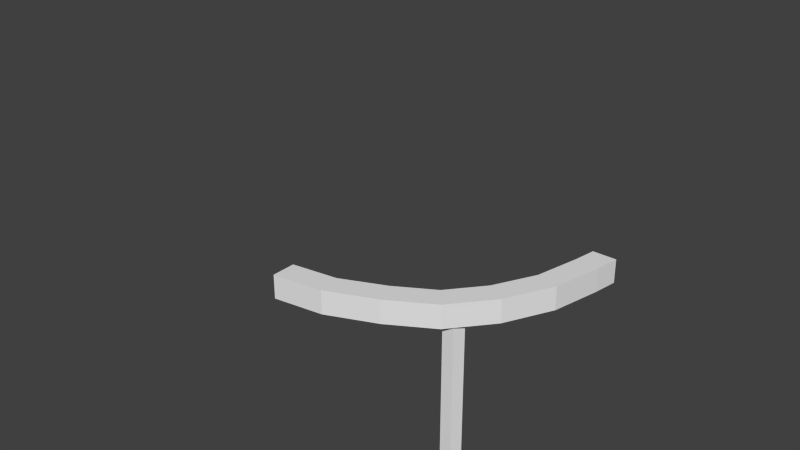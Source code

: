 # Source: railturn.blend  (saved by Blender 2.62.0; exported with 4.5.12 LTS)
import bpy
from mathutils import Matrix  # noqa: F401  (used for matrix-valued properties, if any)

bpy.ops.wm.read_factory_settings(use_empty=True)
scene = bpy.context.scene
scene.name = 'Scene'

# ---- collections
col_collection_1 = bpy.data.collections.new('Collection 1'); scene.collection.children.link(col_collection_1)
col_collection_1.hide_render = True
col_collection_1.hide_viewport = True
col_collection_2 = bpy.data.collections.new('Collection 2'); scene.collection.children.link(col_collection_2)

# ---- world
world_world = bpy.data.worlds.new('World'); scene.world = world_world
world_world.color = (0.05088, 0.05088, 0.05088)
world_world.use_sun_shadow = False
world_world.sun_shadow_jitter_overblur = 0.0
world_world.cycles.sampling_method = 'MANUAL'
world_world.cycles.sample_map_resolution = 256

# ---- meshes
me_circle = bpy.data.meshes.new('Circle')
me_circle.from_pydata([(0.0, 1.0, 0.0), (0.1951, 0.9808, 0.0), (0.3827, 0.9239, 0.0), (0.5556, 0.8315, 0.0), (0.7071, 0.7071, 0.0), (0.8315, 0.5556, 0.0), (0.9239, 0.3827, 0.0), (0.9808, 0.1951, 0.0), (1.0, 7.55e-08, 0.0), (0.9808, -0.1951, 0.0), (0.9239, -0.3827, 0.0), (0.8315, -0.5556, 0.0), (0.7071, -0.7071, 0.0), (0.5556, -0.8315, 0.0), (0.3827, -0.9239, 0.0), (0.1951, -0.9808, 0.0), (-3.258e-07, -1.0, 0.0), (-0.1951, -0.9808, 0.0), (-0.3827, -0.9239, 0.0), (-0.5556, -0.8315, 0.0), (-0.7071, -0.7071, 0.0), (-0.8315, -0.5556, 0.0), (-0.9239, -0.3827, 0.0), (-0.9808, -0.1951, 0.0), (-1.0, 9.656e-07, 0.0), (-0.9808, 0.1951, 0.0), (-0.9239, 0.3827, 0.0), (-0.8315, 0.5556, 0.0), (-0.7071, 0.7071, 0.0), (-0.5556, 0.8315, 0.0), (-0.3827, 0.9239, 0.0), (-0.1951, 0.9808, 0.0)], [(0, 1), (1, 2), (2, 3), (3, 4), (4, 5), (5, 6), (6, 7), (7, 8), (8, 9), (9, 10), (10, 11), (11, 12), (12, 13), (13, 14), (14, 15), (15, 16), (16, 17), (17, 18), (18, 19), (19, 20), (20, 21), (21, 22), (22, 23), (23, 24), (24, 25), (25, 26), (26, 27), (27, 28), (28, 29), (29, 30), (30, 31), (0, 31)], [])
me_circle.use_remesh_preserve_volume = False
me_circle.use_remesh_preserve_attributes = False
me_circle.use_mirror_vertex_groups = False
me_circle.update()
me_cube = bpy.data.meshes.new('Cube')
me_cube.from_pydata([(-2.6, 0.7, -1.5), (-2.505, 0.6309, -1.5), (-2.541, 0.5191, -1.5), (-2.659, 0.5191, -1.5), (-2.695, 0.6309, -1.5), (-2.6, 0.7, 0.0), (-2.505, 0.6309, 0.0), (-2.541, 0.5191, 0.0), (-2.659, 0.5191, 0.0), (-2.695, 0.6309, 0.0), (-2.6, 0.6, -1.5), (-2.6, 0.6, 0.0), (-4.0, -0.1183, -0.1184), (-4.0, 0.1183, -0.1184), (-4.0, -0.1183, 0.1184), (-4.0, 0.1183, 0.1184), (-2.263, 0.8037, -0.1184), (-2.467, 0.9233, -0.1184), (-2.263, 0.8037, 0.1184), (-2.467, 0.9233, 0.1184), (-3.028, 0.1536, -0.1184), (-3.117, 0.3731, -0.1184), (-3.028, 0.1536, 0.1184), (-3.117, 0.3731, 0.1184), (-1.921, 1.759, -0.1184), (-2.157, 1.776, -0.1184), (-1.921, 1.759, 0.1184), (-2.157, 1.776, 0.1184), (-2.029, 1.271, -0.1184), (-2.258, 1.331, -0.1184), (-2.029, 1.271, 0.1184), (-2.258, 1.331, 0.1184), (-2.591, 0.4121, -0.1184), (-2.743, 0.5933, -0.1184), (-2.591, 0.4121, 0.1184), (-2.743, 0.5933, 0.1184), (-3.51, -0.04866, -0.1184), (-3.547, 0.1853, -0.1184), (-3.51, -0.04866, 0.1184), (-3.547, 0.1853, 0.1184), (-2.118, 2.0, -0.1184), (-2.118, 2.0, 0.1184), (-1.882, 2.0, -0.1184), (-1.882, 2.0, 0.1184)], [], [(10, 0, 1), (11, 6, 5), (10, 1, 2), (11, 7, 6), (10, 2, 3), (11, 8, 7), (10, 3, 4), (11, 9, 8), (4, 0, 10), (11, 5, 9), (0, 5, 6, 1), (1, 6, 7, 2), (2, 7, 8, 3), (3, 8, 9, 4), (5, 0, 4, 9), (12, 14, 15, 13), (24, 28, 29, 25), (28, 16, 17, 29), (27, 31, 30, 26), (31, 19, 18, 30), (26, 30, 28, 24), (30, 18, 16, 28), (25, 29, 31, 27), (29, 17, 19, 31), (16, 32, 33, 17), (32, 20, 21, 33), (19, 35, 34, 18), (35, 23, 22, 34), (18, 34, 32, 16), (34, 22, 20, 32), (17, 33, 35, 19), (33, 21, 23, 35), (20, 36, 37, 21), (36, 12, 13, 37), (23, 39, 38, 22), (39, 15, 14, 38), (22, 38, 36, 20), (12, 36, 38, 14), (21, 37, 39, 23), (37, 13, 15, 39), (25, 27, 41, 40), (26, 24, 42, 43), (27, 26, 43, 41), (24, 25, 40, 42), (41, 40, 42), (41, 42, 43)])
me_cube.use_remesh_preserve_volume = False
me_cube.use_remesh_preserve_attributes = False
me_cube.use_mirror_vertex_groups = False
me_cube.update()
me_cube_002 = bpy.data.meshes.new('Cube.002')
me_cube_002.from_pydata([(-1.873, -0.146, -1.5), (-1.778, -0.2151, -1.5), (-1.814, -0.3269, -1.5), (-1.932, -0.3269, -1.5), (-1.968, -0.2151, -1.5), (-1.873, -0.146, 0.0), (-1.778, -0.2151, 0.0), (-1.814, -0.3269, 0.0), (-1.932, -0.3269, 0.0), (-1.968, -0.2151, 0.0), (-1.873, -0.246, -1.5), (-1.873, -0.246, 0.0), (-3.273, -0.964, -0.1184), (-3.273, -0.7275, -0.1184), (-3.273, -0.964, 0.1184), (-3.273, -0.7275, 0.1184), (-1.536, -0.04206, -0.1184), (-1.74, 0.07758, -0.1184), (-1.536, -0.04206, 0.1184), (-1.74, 0.07758, 0.1184), (-2.301, -0.6922, -0.1184), (-2.39, -0.4726, -0.1184), (-2.301, -0.6922, 0.1184), (-2.39, -0.4726, 0.1184), (-1.194, 0.9132, -0.1184), (-1.43, 0.9302, -0.1184), (-1.194, 0.9132, 0.1184), (-1.43, 0.9302, 0.1184), (-1.302, 0.4248, -0.1184), (-1.531, 0.4849, -0.1184), (-1.302, 0.4248, 0.1184), (-1.531, 0.4849, 0.1184), (-1.864, -0.4336, -0.1184), (-2.016, -0.2525, -0.1184), (-1.864, -0.4336, 0.1184), (-2.016, -0.2525, 0.1184), (-2.783, -0.8944, -0.1184), (-2.82, -0.6605, -0.1184), (-2.783, -0.8944, 0.1184), (-2.82, -0.6605, 0.1184), (-1.391, 1.154, -0.1184), (-1.391, 1.154, 0.1184), (-1.155, 1.154, -0.1184), (-1.155, 1.154, 0.1184)], [], [(10, 3, 4), (11, 9, 8), (22, 20, 32, 34), (6, 11, 8, 7), (6, 5, 9, 11), (40, 42, 43, 41), (14, 15, 13, 12), (0, 4, 9, 5), (20, 21, 33, 32), (39, 38, 22, 23), (30, 28, 24, 26), (29, 31, 27, 25), (34, 32, 16, 18), (15, 14, 38, 39), (24, 42, 43, 26), (36, 38, 14, 12), (8, 9, 4, 3), (23, 22, 34, 35), (17, 19, 31, 29), (25, 40, 42, 24), (26, 43, 41, 27), (16, 17, 29, 28), (33, 35, 19, 17), (36, 37, 21, 20), (27, 41, 40, 25), (31, 30, 26, 27), (12, 13, 37, 36), (1, 2, 3, 10), (4, 0, 1, 10), (28, 29, 25, 24), (13, 15, 39, 37), (35, 34, 18, 19), (7, 8, 3, 2), (19, 18, 30, 31), (1, 0, 5, 6), (6, 7, 2, 1), (37, 39, 23, 21), (38, 36, 20, 22), (21, 23, 35, 33), (32, 33, 17, 16), (18, 16, 28, 30)])
me_cube_002.use_remesh_preserve_volume = False
me_cube_002.use_remesh_preserve_attributes = False
me_cube_002.use_mirror_vertex_groups = False
me_cube_002.update()

# ---- curves / text
cu_nurbspath = bpy.data.curves.new('NurbsPath', 'CURVE')
cu_nurbspath.dimensions = '3D'
_sp = cu_nurbspath.splines.new('NURBS'); _sp.points.add(2)
_sp.points.foreach_set('co', [-2.0, 0.0, 0.0, 1.0, 0.0, 0.0, 0.0, 1.0, 0.0, 2.0, 0.0, 1.0])
_sp.order_u = 3
_sp.order_v = 0
_sp.use_endpoint_u = True
cu_nurbspath.use_path = True
cu_nurbspath.use_path_clamp = True
cu_nurbspath.bevel_resolution = 0
cu_nurbspath.fill_mode = 'HALF'

# ---- objects
ob_circle = bpy.data.objects.new('Circle', me_circle)
ob_nurbspath = bpy.data.objects.new('NurbsPath', cu_nurbspath)
ob_cube = bpy.data.objects.new('Cube', me_cube)
ob_cube_001 = bpy.data.objects.new('Cube.001', me_cube_002)

# ---- transforms, parenting, visibility, modifiers, constraints
ob_circle.location = (-2.0, 2.0, 0.0)
ob_circle.scale = (2.0, 2.0, 2.0)
ob_circle.lineart.crease_threshold = 0.0
ob_nurbspath.location = (2.0, 0.0, 0.0)
ob_nurbspath.lineart.crease_threshold = 0.0
ob_cube.location = (2.0, 0.0, 0.0)
ob_cube.lineart.crease_threshold = 0.0
ob_cube_001.location = (2.0, 0.0, 0.0)
ob_cube_001.lineart.crease_threshold = 0.0
_m = ob_cube_001.modifiers.new('Bevel', 'BEVEL')
_m.width = 0.025
_m.width_pct = 0.025
_m.limit_method = 'WEIGHT'
_m.spread = 0.0
_m = ob_cube_001.modifiers.new('EdgeSplit', 'EDGE_SPLIT')
_m.split_angle = 1.396

# ---- collection membership
col_collection_1.objects.link(ob_circle)
col_collection_1.objects.link(ob_nurbspath)
col_collection_1.objects.link(ob_cube)
col_collection_2.objects.link(ob_cube_001)

# ---- scene / render settings (as saved in the file)
scene.frame_start = 1; scene.frame_end = 250; scene.frame_set(1)
scene.render.engine = 'BLENDER_EEVEE_NEXT'
scene.render.image_settings.color_mode = 'RGB'
scene.render.image_settings.compression = 90
scene.render.resolution_percentage = 50
scene.render.dither_intensity = 0.0
scene.render.bake_margin = 2
scene.render.bake_bias = 0.0
scene.cycles.use_denoising = False
scene.cycles.samples = 10
scene.cycles.sampling_pattern = 'TABULATED_SOBOL'
scene.cycles.light_sampling_threshold = 0.0
scene.cycles.use_adaptive_sampling = False
scene.cycles.use_light_tree = False
scene.cycles.blur_glossy = 0.0
scene.cycles.volume_bounces = 1
scene.cycles.pixel_filter_type = 'GAUSSIAN'
scene.cycles.sample_clamp_indirect = 0.0
scene.view_settings.view_transform = 'Standard'
bpy.context.view_layer.update()

# ---- added for rendering (the .blend has no active camera and no usable light): camera, sun
cam_auto = bpy.data.cameras.new('AutoCamera')
cam_auto.lens = 50.0
cam_auto.sensor_width = 36.0
cam_auto.clip_end = 1000.0
ob_auto_camera = bpy.data.objects.new('AutoCamera', cam_auto)
scene.collection.objects.link(ob_auto_camera)
ob_auto_camera.location = (4.85987, -6.63184, 4.83789)
ob_auto_camera.rotation_euler = (1.09748, -7.21219e-08, 0.694738)
scene.camera = ob_auto_camera
light_auto_sun = bpy.data.lights.new('AutoSun', 'SUN')
light_auto_sun.energy = 3.0
light_auto_sun.angle = 0.0523599
ob_auto_sun = bpy.data.objects.new('AutoSun', light_auto_sun)
scene.collection.objects.link(ob_auto_sun)
ob_auto_sun.rotation_euler = (0.872665, 0.174533, 0.523599)
bpy.context.view_layer.update()
